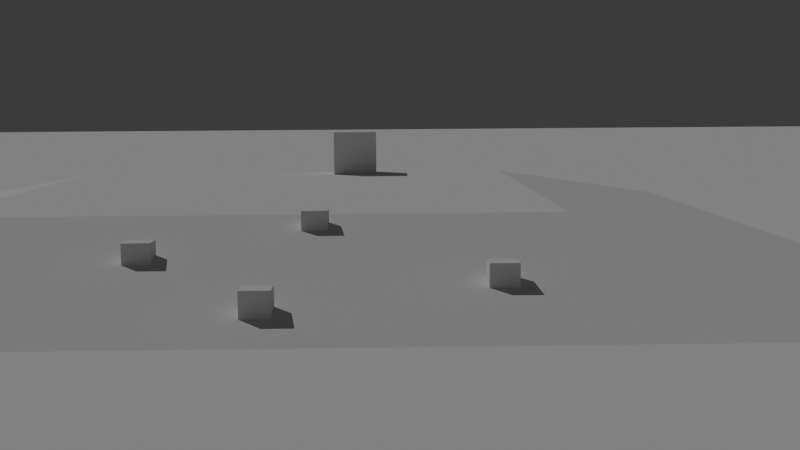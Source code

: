# Source: ombre02.blend  (saved by Blender 4.4.30; exported with 4.5.12 LTS)
import bpy
from mathutils import Matrix  # noqa: F401  (used for matrix-valued properties, if any)

bpy.ops.wm.read_factory_settings(use_empty=True)
scene = bpy.context.scene
scene.name = 'Scene'

# ---- collections
col_collection = bpy.data.collections.new('Collection'); scene.collection.children.link(col_collection)

# ---- world
world_world = bpy.data.worlds.new('World'); scene.world = world_world
world_world.use_nodes = True; world_world.node_tree.nodes.clear()
_N = world_world.node_tree.nodes; _L = world_world.node_tree.links
n0 = _N.new('ShaderNodeOutputWorld'); n0.name = 'World Output'; n0.location = (300, 300)
n1 = _N.new('ShaderNodeBackground'); n1.name = 'Background'; n1.location = (10, 300)
n1.inputs[0].default_value = (0.05088, 0.05088, 0.05088, 1.0)
_L.new(n1.outputs[0], n0.inputs[0])
n0.is_active_output = True
world_world.color = (0.05088, 0.05088, 0.05088)
world_world.sun_shadow_jitter_overblur = 0.0

# ---- cameras
cam_camera = bpy.data.cameras.new('Camera')
cam_camera.clip_end = 100.0
cam_camera.ortho_scale = 7.314

# ---- lights
light_sun = bpy.data.lights.new('Sun', 'SUN')
light_sun.energy = 1.0

# ---- meshes
me_plane = bpy.data.meshes.new('Plane')
me_plane.from_pydata([(-1.0, -1.0, 0.0), (1.0, -1.0, 0.0), (-1.0, 1.0, 0.0), (1.0, 1.0, 0.0)], [], [(0, 1, 3, 2)])
_uv = me_plane.uv_layers.new(name='UVMap')
_uv.uv.foreach_set('vector', [0.0, 0.0, 1.0, 0.0, 1.0, 1.0, 0.0, 1.0])
me_plane.update()
me_cube_001 = bpy.data.meshes.new('Cube.001')
me_cube_001.from_pydata([(-0.2, -0.2, 0.0), (-0.2, -0.2, 0.4), (-0.2, 0.2, 0.0), (-0.2, 0.2, 0.4), (0.2, -0.2, 0.0), (0.2, -0.2, 0.4), (0.2, 0.2, 0.0), (0.2, 0.2, 0.4)], [], [(0, 1, 3, 2), (2, 3, 7, 6), (6, 7, 5, 4), (4, 5, 1, 0), (2, 6, 4, 0), (7, 3, 1, 5)])
_uv = me_cube_001.uv_layers.new(name='UVMap')
_uv.uv.foreach_set('vector', [0.375, 0.0, 0.625, 0.0, 0.625, 0.25, 0.375, 0.25, 0.375, 0.25, 0.625, 0.25, 0.625, 0.5, 0.375, 0.5, 0.375, 0.5, 0.625, 0.5, 0.625, 0.75, 0.375, 0.75, 0.375, 0.75, 0.625, 0.75, 0.625, 1.0, 0.375, 1.0, 0.125, 0.5, 0.375, 0.5, 0.375, 0.75, 0.125, 0.75, 0.625, 0.5, 0.875, 0.5, 0.875, 0.75, 0.625, 0.75])
me_cube_001.update()
me_cube_002 = bpy.data.meshes.new('Cube.002')
me_cube_002.from_pydata([(-0.2, -0.2, 0.0), (-0.2, -0.2, 0.4), (-0.2, 0.2, 0.0), (-0.2, 0.2, 0.4), (0.2, -0.2, 0.0), (0.2, -0.2, 0.4), (0.2, 0.2, 0.0), (0.2, 0.2, 0.4)], [], [(0, 1, 3, 2), (2, 3, 7, 6), (6, 7, 5, 4), (4, 5, 1, 0), (2, 6, 4, 0), (7, 3, 1, 5)])
_uv = me_cube_002.uv_layers.new(name='UVMap')
_uv.uv.foreach_set('vector', [0.375, 0.0, 0.625, 0.0, 0.625, 0.25, 0.375, 0.25, 0.375, 0.25, 0.625, 0.25, 0.625, 0.5, 0.375, 0.5, 0.375, 0.5, 0.625, 0.5, 0.625, 0.75, 0.375, 0.75, 0.375, 0.75, 0.625, 0.75, 0.625, 1.0, 0.375, 1.0, 0.125, 0.5, 0.375, 0.5, 0.375, 0.75, 0.125, 0.75, 0.625, 0.5, 0.875, 0.5, 0.875, 0.75, 0.625, 0.75])
me_cube_002.update()
me_cube_003 = bpy.data.meshes.new('Cube.003')
me_cube_003.from_pydata([(-0.5, -0.5, 0.0), (-0.5, -0.5, 1.0), (-0.5, 0.5, 0.0), (-0.5, 0.5, 1.0), (0.5, -0.5, 0.0), (0.5, -0.5, 1.0), (0.5, 0.5, 0.0), (0.5, 0.5, 1.0)], [], [(0, 1, 3, 2), (2, 3, 7, 6), (6, 7, 5, 4), (4, 5, 1, 0), (2, 6, 4, 0), (7, 3, 1, 5)])
_uv = me_cube_003.uv_layers.new(name='UVMap')
_uv.uv.foreach_set('vector', [0.375, 0.0, 0.625, 0.0, 0.625, 0.25, 0.375, 0.25, 0.375, 0.25, 0.625, 0.25, 0.625, 0.5, 0.375, 0.5, 0.375, 0.5, 0.625, 0.5, 0.625, 0.75, 0.375, 0.75, 0.375, 0.75, 0.625, 0.75, 0.625, 1.0, 0.375, 1.0, 0.125, 0.5, 0.375, 0.5, 0.375, 0.75, 0.125, 0.75, 0.625, 0.5, 0.875, 0.5, 0.875, 0.75, 0.625, 0.75])
me_cube_003.update()
me_cube_004 = bpy.data.meshes.new('Cube.004')
me_cube_004.from_pydata([(-0.2, -0.2, 0.0), (-0.2, -0.2, 0.4), (-0.2, 0.2, 0.0), (-0.2, 0.2, 0.4), (0.2, -0.2, 0.0), (0.2, -0.2, 0.4), (0.2, 0.2, 0.0), (0.2, 0.2, 0.4)], [], [(0, 1, 3, 2), (2, 3, 7, 6), (6, 7, 5, 4), (4, 5, 1, 0), (2, 6, 4, 0), (7, 3, 1, 5)])
_uv = me_cube_004.uv_layers.new(name='UVMap')
_uv.uv.foreach_set('vector', [0.375, 0.0, 0.625, 0.0, 0.625, 0.25, 0.375, 0.25, 0.375, 0.25, 0.625, 0.25, 0.625, 0.5, 0.375, 0.5, 0.375, 0.5, 0.625, 0.5, 0.625, 0.75, 0.375, 0.75, 0.375, 0.75, 0.625, 0.75, 0.625, 1.0, 0.375, 1.0, 0.125, 0.5, 0.375, 0.5, 0.375, 0.75, 0.125, 0.75, 0.625, 0.5, 0.875, 0.5, 0.875, 0.75, 0.625, 0.75])
me_cube_004.update()
me_cube_005 = bpy.data.meshes.new('Cube.005')
me_cube_005.from_pydata([(-0.2, -0.2, 0.0), (-0.2, -0.2, 0.4), (-0.2, 0.2, 0.0), (-0.2, 0.2, 0.4), (0.2, -0.2, 0.0), (0.2, -0.2, 0.4), (0.2, 0.2, 0.0), (0.2, 0.2, 0.4)], [], [(0, 1, 3, 2), (2, 3, 7, 6), (6, 7, 5, 4), (4, 5, 1, 0), (2, 6, 4, 0), (7, 3, 1, 5)])
_uv = me_cube_005.uv_layers.new(name='UVMap')
_uv.uv.foreach_set('vector', [0.375, 0.0, 0.625, 0.0, 0.625, 0.25, 0.375, 0.25, 0.375, 0.25, 0.625, 0.25, 0.625, 0.5, 0.375, 0.5, 0.375, 0.5, 0.625, 0.5, 0.625, 0.75, 0.375, 0.75, 0.375, 0.75, 0.625, 0.75, 0.625, 1.0, 0.375, 1.0, 0.125, 0.5, 0.375, 0.5, 0.375, 0.75, 0.125, 0.75, 0.625, 0.5, 0.875, 0.5, 0.875, 0.75, 0.625, 0.75])
me_cube_005.update()
me_cube_006 = bpy.data.meshes.new('Cube.006')
me_cube_006.from_pydata([(-10.0, -10.0, 0.0), (-5.0, -5.0, 1.0), (-10.0, 10.0, 0.0), (-5.0, 5.0, 1.0), (10.0, -10.0, 0.0), (5.0, -5.0, 1.0), (10.0, 10.0, 0.0), (5.0, 5.0, 1.0)], [], [(0, 1, 3, 2), (2, 3, 7, 6), (6, 7, 5, 4), (4, 5, 1, 0), (2, 6, 4, 0), (7, 3, 1, 5)])
_uv = me_cube_006.uv_layers.new(name='UVMap')
_uv.uv.foreach_set('vector', [0.375, 0.0, 0.625, 0.0, 0.625, 0.25, 0.375, 0.25, 0.375, 0.25, 0.625, 0.25, 0.625, 0.5, 0.375, 0.5, 0.375, 0.5, 0.625, 0.5, 0.625, 0.75, 0.375, 0.75, 0.375, 0.75, 0.625, 0.75, 0.625, 1.0, 0.375, 1.0, 0.125, 0.5, 0.375, 0.5, 0.375, 0.75, 0.125, 0.75, 0.625, 0.5, 0.875, 0.5, 0.875, 0.75, 0.625, 0.75])
me_cube_006.update()

# ---- objects
ob_camera = bpy.data.objects.new('Camera', cam_camera)
ob_sun = bpy.data.objects.new('Sun', light_sun)
ob_plane = bpy.data.objects.new('Plane', me_plane)
ob_cube_001 = bpy.data.objects.new('Cube.001', me_cube_001)
ob_cube_002 = bpy.data.objects.new('Cube.002', me_cube_002)
ob_cube_003 = bpy.data.objects.new('Cube.003', me_cube_003)
ob_cube_004 = bpy.data.objects.new('Cube.004', me_cube_004)
ob_cube_005 = bpy.data.objects.new('Cube.005', me_cube_005)
ob_cube_006 = bpy.data.objects.new('Cube.006', me_cube_006)

# ---- transforms, parenting, visibility, modifiers, constraints
ob_camera.location = (12.3, 1.004, 2.796)
ob_camera.rotation_euler = (1.457, 0.00741, 1.55)
ob_camera.lock_rotations_4d = False
ob_camera.empty_display_type = 'ARROWS'
ob_camera.color = (0.0, 0.0, 0.0, 0.0)
ob_camera.display_type = 'WIRE'
ob_camera.lineart.crease_threshold = 0.0
ob_sun.location = (-13.83, -5.479, 4.907)
ob_sun.rotation_euler = (0.6189, -0.5251, -0.1485)
ob_plane.location = (9.654, -1.901, 0.0)
ob_plane.scale = (100.0, 100.0, 100.0)
_c = ob_plane.constraints.new('TRACK_TO'); _c.name = 'Track To'
ob_cube_001.location = (-4.379, 0.05878, 0.7355)
ob_cube_002.location = (-1.043, -0.4849, 0.1183)
ob_cube_003.location = (-14.59, 0.4778, 1.0)
ob_cube_004.location = (-2.971, -2.304, 0.4563)
ob_cube_005.location = (-1.987, 2.633, 0.2799)
ob_cube_006.location = (-10.0, -1.0, 0.0)

# ---- collection membership
col_collection.objects.link(ob_camera)
col_collection.objects.link(ob_sun)
col_collection.objects.link(ob_plane)
col_collection.objects.link(ob_cube_001)
col_collection.objects.link(ob_cube_002)
col_collection.objects.link(ob_cube_003)
col_collection.objects.link(ob_cube_004)
col_collection.objects.link(ob_cube_005)
col_collection.objects.link(ob_cube_006)

# ---- scene / render settings (as saved in the file)
scene.camera = ob_camera
scene.frame_start = 1; scene.frame_end = 250; scene.frame_set(1)
scene.render.engine = 'BLENDER_EEVEE_NEXT'
bpy.context.view_layer.update()
